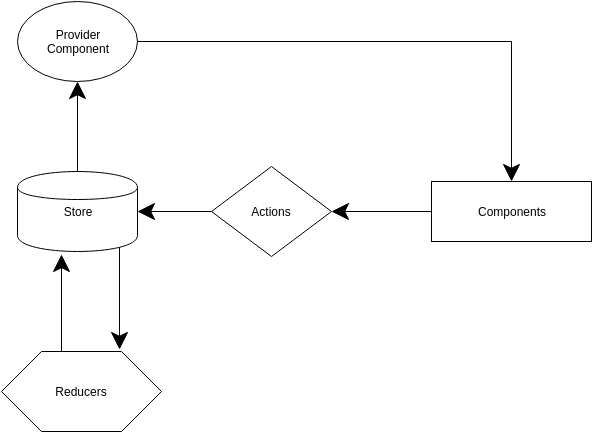

The diagram above was exported from draw.io. Its source (the exported page's mxGraphModel, read from the mxfile embedded in the PNG):
<mxGraphModel dx="1110" dy="590" grid="1" gridSize="10" guides="1" tooltips="1" connect="1" arrows="1" fold="1" page="1" pageScale="1" pageWidth="1500" pageHeight="1100" background="#ffffff" math="0" shadow="0">
  <root>
    <mxCell id="0" />
    <mxCell id="1" parent="0" />
    <mxCell id="2" style="edgeStyle=orthogonalEdgeStyle;rounded=0;html=1;entryX=0.5;entryY=0;endSize=15;jettySize=auto;orthogonalLoop=1;" edge="1" source="3" target="12" parent="1">
      <mxGeometry x="186" y="620" as="geometry" />
    </mxCell>
    <mxCell id="3" value="Provider&lt;br&gt;Component" style="ellipse;whiteSpace=wrap;html=1;" vertex="1" parent="1">
      <mxGeometry x="66" y="580" width="120" height="80" as="geometry" />
    </mxCell>
    <mxCell id="4" style="edgeStyle=orthogonalEdgeStyle;rounded=0;html=1;exitX=0.5;exitY=0;entryX=0.5;entryY=1;endSize=15;jettySize=auto;orthogonalLoop=1;" edge="1" source="6" target="3" parent="1">
      <mxGeometry x="126" y="660" as="geometry" />
    </mxCell>
    <mxCell id="5" style="edgeStyle=orthogonalEdgeStyle;rounded=0;html=1;exitX=0.85;exitY=0.95;exitPerimeter=0;entryX=0.738;entryY=-0.025;entryPerimeter=0;endSize=15;jettySize=auto;orthogonalLoop=1;" edge="1" source="6" target="8" parent="1">
      <mxGeometry x="168" y="826" as="geometry" />
    </mxCell>
    <mxCell id="6" value="Store" style="shape=cylinder;whiteSpace=wrap;html=1;" vertex="1" parent="1">
      <mxGeometry x="66" y="750" width="120" height="80" as="geometry" />
    </mxCell>
    <mxCell id="7" style="edgeStyle=orthogonalEdgeStyle;rounded=0;html=1;exitX=0.375;exitY=0;entryX=0.367;entryY=1.038;entryPerimeter=0;endSize=15;jettySize=auto;orthogonalLoop=1;" edge="1" source="8" target="6" parent="1">
      <mxGeometry x="110" y="833" as="geometry" />
    </mxCell>
    <mxCell id="8" value="Reducers" style="shape=hexagon;perimeter=hexagonPerimeter;whiteSpace=wrap;html=1;" vertex="1" parent="1">
      <mxGeometry x="50" y="930" width="160" height="80" as="geometry" />
    </mxCell>
    <mxCell id="9" style="edgeStyle=orthogonalEdgeStyle;rounded=0;html=1;exitX=0;exitY=0.5;entryX=1;entryY=0.5;endSize=15;jettySize=auto;orthogonalLoop=1;" edge="1" source="10" target="6" parent="1">
      <mxGeometry x="186" y="790" as="geometry" />
    </mxCell>
    <mxCell id="10" value="Actions" style="rhombus;whiteSpace=wrap;html=1;" vertex="1" parent="1">
      <mxGeometry x="260" y="745" width="120" height="90" as="geometry" />
    </mxCell>
    <mxCell id="11" style="edgeStyle=orthogonalEdgeStyle;rounded=0;html=1;entryX=1;entryY=0.5;endSize=15;jettySize=auto;orthogonalLoop=1;" edge="1" source="12" target="10" parent="1">
      <mxGeometry x="380" y="790" as="geometry" />
    </mxCell>
    <mxCell id="12" value="Components" style="whiteSpace=wrap;html=1;" vertex="1" parent="1">
      <mxGeometry x="480" y="760" width="160" height="60" as="geometry" />
    </mxCell>
  </root>
</mxGraphModel>